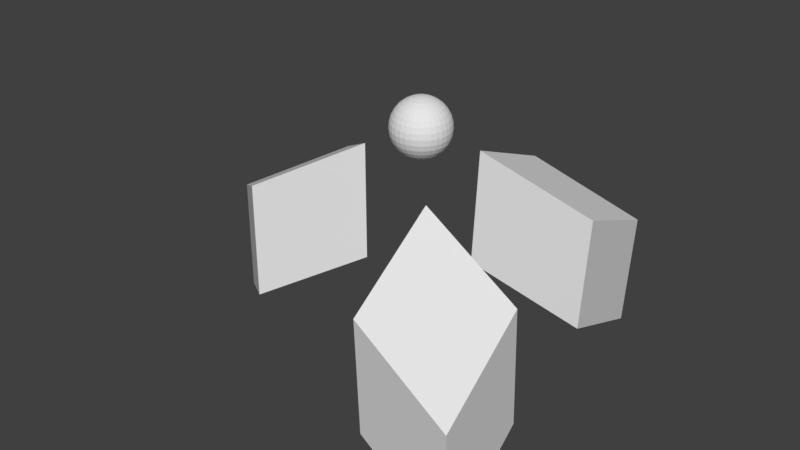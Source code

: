 # Source: Turel.blend  (saved by Blender 2.78.0; exported with 4.5.12 LTS)
import bpy
from mathutils import Matrix  # noqa: F401  (used for matrix-valued properties, if any)

bpy.ops.wm.read_factory_settings(use_empty=True)
scene = bpy.context.scene
scene.name = 'Scene'

# ---- collections
col_collection_1 = bpy.data.collections.new('Collection 1'); scene.collection.children.link(col_collection_1)

# ---- world
world_world = bpy.data.worlds.new('World'); scene.world = world_world
world_world.color = (0.05088, 0.05088, 0.05088)
world_world.use_sun_shadow = False
world_world.sun_shadow_jitter_overblur = 0.0
world_world.cycles.sampling_method = 'MANUAL'

# ---- meshes
me_x = bpy.data.meshes.new('Куб')
me_x.from_pydata([(0.5224, -1.159, 0.6012), (0.5215, -1.2, 1.58), (0.4128, -0.2891, 1.038), (0.4119, -0.3301, 2.017), (1.401, -1.293, 0.1994), (1.4, -1.334, 1.178), (1.292, -0.4231, 0.6367), (1.291, -0.4641, 1.615), (1.023, 0.817, 0.6545), (1.063, 0.8262, 1.633), (0.2077, 0.4965, 1.092), (0.2477, 0.5057, 2.07), (0.9369, 1.702, 0.2527), (0.9768, 1.711, 1.231), (0.1211, 1.381, 0.69), (0.161, 1.391, 1.669), (-1.173, 0.5951, 0.636), (-1.201, 0.6251, 1.615), (-0.4865, 0.05042, 1.073), (-0.5145, 0.08039, 2.052), (-1.895, 0.07604, 0.2342), (-1.923, 0.106, 1.213), (-1.208, -0.4687, 0.6714), (-1.236, -0.4387, 1.65), (0.03073, 0.133, 2.571), (0.03934, 0.1763, 2.558), (0.04728, 0.2162, 2.536), (0.05424, 0.2512, 2.507), (0.05995, 0.2799, 2.471), (0.06419, 0.3013, 2.431), (0.06681, 0.3144, 2.386), (0.06769, 0.3188, 2.341), (0.06681, 0.3144, 2.295), (0.06419, 0.3013, 2.25), (0.05995, 0.2799, 2.21), (0.05424, 0.2512, 2.174), (0.04728, 0.2162, 2.145), (0.03934, 0.1763, 2.123), (0.03073, 0.133, 2.11), (0.03934, 0.1304, 2.571), (0.05624, 0.1712, 2.558), (0.07181, 0.2088, 2.536), (0.08546, 0.2418, 2.507), (0.09666, 0.2688, 2.471), (0.105, 0.2889, 2.431), (0.1101, 0.3013, 2.386), (0.1118, 0.3055, 2.341), (0.1101, 0.3013, 2.295), (0.105, 0.2889, 2.25), (0.09666, 0.2688, 2.21), (0.08546, 0.2418, 2.174), (0.07181, 0.2088, 2.145), (0.05624, 0.1712, 2.123), (0.03934, 0.1304, 2.11), (0.04728, 0.1262, 2.571), (0.07181, 0.1629, 2.558), (0.09442, 0.1967, 2.536), (0.1142, 0.2264, 2.507), (0.1305, 0.2507, 2.471), (0.1426, 0.2688, 2.431), (0.15, 0.2799, 2.386), (0.1525, 0.2837, 2.341), (0.15, 0.2799, 2.295), (0.1426, 0.2688, 2.25), (0.1305, 0.2507, 2.21), (0.1142, 0.2264, 2.174), (0.09442, 0.1967, 2.145), (0.07181, 0.1629, 2.123), (0.04728, 0.1262, 2.11), (0.05424, 0.1205, 2.571), (0.08546, 0.1517, 2.558), (0.1142, 0.1805, 2.536), (0.1395, 0.2057, 2.507), (0.1602, 0.2264, 2.471), (0.1755, 0.2418, 2.431), (0.185, 0.2512, 2.386), (0.1882, 0.2544, 2.341), (0.185, 0.2512, 2.295), (0.1755, 0.2418, 2.25), (0.1602, 0.2264, 2.21), (0.1395, 0.2057, 2.174), (0.1142, 0.1805, 2.145), (0.08546, 0.1517, 2.123), (0.05424, 0.1205, 2.11), (0.05995, 0.1135, 2.571), (0.09666, 0.138, 2.558), (0.1305, 0.1606, 2.536), (0.1602, 0.1805, 2.507), (0.1845, 0.1967, 2.471), (0.2026, 0.2088, 2.431), (0.2137, 0.2162, 2.386), (0.2175, 0.2188, 2.341), (0.2137, 0.2162, 2.295), (0.2026, 0.2088, 2.25), (0.1845, 0.1967, 2.21), (0.1602, 0.1805, 2.174), (0.1305, 0.1606, 2.145), (0.09666, 0.138, 2.123), (0.05995, 0.1135, 2.11), (0.02177, 0.08799, 2.105), (0.06419, 0.1056, 2.571), (0.105, 0.1225, 2.558), (0.1426, 0.138, 2.536), (0.1755, 0.1517, 2.507), (0.2026, 0.1629, 2.471), (0.2227, 0.1712, 2.431), (0.2351, 0.1763, 2.386), (0.2392, 0.1781, 2.341), (0.2351, 0.1763, 2.295), (0.2227, 0.1712, 2.25), (0.2026, 0.1629, 2.21), (0.1755, 0.1517, 2.174), (0.1426, 0.138, 2.145), (0.105, 0.1225, 2.123), (0.06419, 0.1056, 2.11), (0.06681, 0.09695, 2.571), (0.1101, 0.1056, 2.558), (0.15, 0.1135, 2.536), (0.185, 0.1205, 2.507), (0.2137, 0.1262, 2.471), (0.2351, 0.1304, 2.431), (0.2482, 0.133, 2.386), (0.2526, 0.1339, 2.341), (0.2482, 0.133, 2.295), (0.2351, 0.1304, 2.25), (0.2137, 0.1262, 2.21), (0.185, 0.1205, 2.174), (0.15, 0.1135, 2.145), (0.1101, 0.1056, 2.123), (0.06681, 0.09695, 2.11), (0.06769, 0.08799, 2.571), (0.1118, 0.08799, 2.558), (0.1525, 0.08799, 2.536), (0.1882, 0.08799, 2.507), (0.2175, 0.08799, 2.471), (0.2392, 0.08799, 2.431), (0.2526, 0.08799, 2.386), (0.2571, 0.08799, 2.341), (0.2526, 0.08799, 2.295), (0.2392, 0.08799, 2.25), (0.2175, 0.08799, 2.21), (0.1882, 0.08799, 2.174), (0.1525, 0.08799, 2.145), (0.1118, 0.08799, 2.123), (0.06769, 0.08799, 2.11), (0.06681, 0.07903, 2.571), (0.1101, 0.07042, 2.558), (0.15, 0.06248, 2.536), (0.185, 0.05552, 2.507), (0.2137, 0.04981, 2.471), (0.2351, 0.04556, 2.431), (0.2482, 0.04295, 2.386), (0.2526, 0.04207, 2.341), (0.2482, 0.04295, 2.295), (0.2351, 0.04556, 2.25), (0.2137, 0.04981, 2.21), (0.185, 0.05552, 2.174), (0.15, 0.06248, 2.145), (0.1101, 0.07042, 2.123), (0.06681, 0.07903, 2.11), (0.06419, 0.07042, 2.571), (0.105, 0.05352, 2.558), (0.1426, 0.03795, 2.536), (0.1755, 0.0243, 2.507), (0.2026, 0.01309, 2.471), (0.2227, 0.00477, 2.431), (0.2351, -0.0003556, 2.386), (0.2392, -0.002086, 2.341), (0.2351, -0.0003556, 2.295), (0.2227, 0.00477, 2.25), (0.2026, 0.01309, 2.21), (0.1755, 0.0243, 2.174), (0.1426, 0.03795, 2.145), (0.105, 0.05352, 2.123), (0.06419, 0.07042, 2.11), (0.05995, 0.06248, 2.571), (0.09666, 0.03795, 2.558), (0.1305, 0.01534, 2.536), (0.1602, -0.004479, 2.507), (0.1845, -0.02074, 2.471), (0.2026, -0.03283, 2.431), (0.2137, -0.04027, 2.386), (0.2175, -0.04278, 2.341), (0.2137, -0.04027, 2.295), (0.2026, -0.03283, 2.25), (0.1845, -0.02074, 2.21), (0.1602, -0.004479, 2.174), (0.1305, 0.01534, 2.145), (0.09666, 0.03795, 2.123), (0.05995, 0.06248, 2.11), (0.05424, 0.05552, 2.571), (0.08546, 0.0243, 2.558), (0.1142, -0.004479, 2.536), (0.1395, -0.0297, 2.507), (0.1602, -0.0504, 2.471), (0.1755, -0.06578, 2.431), (0.185, -0.07525, 2.386), (0.1882, -0.07845, 2.341), (0.185, -0.07525, 2.295), (0.1755, -0.06578, 2.25), (0.1602, -0.0504, 2.21), (0.1395, -0.0297, 2.174), (0.1142, -0.004479, 2.145), (0.08546, 0.0243, 2.123), (0.05424, 0.05552, 2.11), (0.04728, 0.04981, 2.571), (0.07181, 0.01309, 2.558), (0.09442, -0.02074, 2.536), (0.1142, -0.0504, 2.507), (0.1305, -0.07474, 2.471), (0.1426, -0.09282, 2.431), (0.15, -0.104, 2.386), (0.1525, -0.1077, 2.341), (0.15, -0.104, 2.295), (0.1426, -0.09282, 2.25), (0.1305, -0.07474, 2.21), (0.1142, -0.0504, 2.174), (0.09442, -0.02074, 2.145), (0.07181, 0.01309, 2.123), (0.04728, 0.04981, 2.11), (0.03934, 0.04556, 2.571), (0.05624, 0.00477, 2.558), (0.07181, -0.03283, 2.536), (0.08546, -0.06578, 2.507), (0.09666, -0.09282, 2.471), (0.105, -0.1129, 2.431), (0.1101, -0.1253, 2.386), (0.1118, -0.1295, 2.341), (0.1101, -0.1253, 2.295), (0.105, -0.1129, 2.25), (0.09666, -0.09282, 2.21), (0.08546, -0.06578, 2.174), (0.07181, -0.03283, 2.145), (0.05624, 0.00477, 2.123), (0.03934, 0.04556, 2.11), (0.03073, 0.04295, 2.571), (0.03934, -0.0003556, 2.558), (0.04728, -0.04027, 2.536), (0.05424, -0.07525, 2.507), (0.05995, -0.104, 2.471), (0.06419, -0.1253, 2.431), (0.06681, -0.1384, 2.386), (0.06769, -0.1429, 2.341), (0.06681, -0.1384, 2.295), (0.06419, -0.1253, 2.25), (0.05995, -0.104, 2.21), (0.05424, -0.07525, 2.174), (0.04728, -0.04027, 2.145), (0.03934, -0.0003556, 2.123), (0.03073, 0.04295, 2.11), (0.02177, 0.04207, 2.571), (0.02177, -0.002086, 2.558), (0.02177, -0.04278, 2.536), (0.02177, -0.07845, 2.507), (0.02177, -0.1077, 2.471), (0.02177, -0.1295, 2.431), (0.02177, -0.1429, 2.386), (0.02177, -0.1474, 2.341), (0.02177, -0.1429, 2.295), (0.02177, -0.1295, 2.25), (0.02177, -0.1077, 2.21), (0.02177, -0.07845, 2.174), (0.02177, -0.04278, 2.145), (0.02177, -0.002086, 2.123), (0.02177, 0.04207, 2.11), (0.01281, 0.04295, 2.571), (0.004195, -0.0003556, 2.558), (-0.003744, -0.04027, 2.536), (-0.0107, -0.07525, 2.507), (-0.01641, -0.104, 2.471), (-0.02066, -0.1253, 2.431), (-0.02327, -0.1384, 2.386), (-0.02415, -0.1429, 2.341), (-0.02327, -0.1384, 2.295), (-0.02066, -0.1253, 2.25), (-0.01641, -0.104, 2.21), (-0.0107, -0.07525, 2.174), (-0.003744, -0.04027, 2.145), (0.004195, -0.0003556, 2.123), (0.01281, 0.04295, 2.11), (0.004195, 0.04556, 2.571), (-0.0127, 0.00477, 2.558), (-0.02828, -0.03283, 2.536), (-0.04193, -0.06578, 2.507), (-0.05313, -0.09282, 2.471), (-0.06145, -0.1129, 2.431), (-0.06658, -0.1253, 2.386), (-0.06831, -0.1295, 2.341), (-0.06658, -0.1253, 2.295), (-0.06145, -0.1129, 2.25), (-0.05313, -0.09282, 2.21), (-0.04193, -0.06578, 2.174), (-0.02828, -0.03283, 2.145), (-0.0127, 0.00477, 2.123), (0.004195, 0.04556, 2.11), (0.02177, 0.08799, 2.576), (-0.003744, 0.04981, 2.571), (-0.02828, 0.01309, 2.558), (-0.05088, -0.02074, 2.536), (-0.0707, -0.0504, 2.507), (-0.08696, -0.07474, 2.471), (-0.09905, -0.09282, 2.431), (-0.1065, -0.104, 2.386), (-0.109, -0.1077, 2.341), (-0.1065, -0.104, 2.295), (-0.09905, -0.09282, 2.25), (-0.08696, -0.07474, 2.21), (-0.0707, -0.0504, 2.174), (-0.05088, -0.02074, 2.145), (-0.02828, 0.01309, 2.123), (-0.003744, 0.04981, 2.11), (-0.0107, 0.05552, 2.571), (-0.04193, 0.0243, 2.558), (-0.0707, -0.004479, 2.536), (-0.09592, -0.0297, 2.507), (-0.1166, -0.0504, 2.471), (-0.132, -0.06578, 2.431), (-0.1415, -0.07525, 2.386), (-0.1447, -0.07845, 2.341), (-0.1415, -0.07525, 2.295), (-0.132, -0.06578, 2.25), (-0.1166, -0.0504, 2.21), (-0.09592, -0.0297, 2.174), (-0.0707, -0.004479, 2.145), (-0.04193, 0.0243, 2.123), (-0.0107, 0.05552, 2.11), (-0.01641, 0.06248, 2.571), (-0.05313, 0.03795, 2.558), (-0.08696, 0.01534, 2.536), (-0.1166, -0.004479, 2.507), (-0.141, -0.02074, 2.471), (-0.159, -0.03283, 2.431), (-0.1702, -0.04027, 2.386), (-0.1739, -0.04278, 2.341), (-0.1702, -0.04027, 2.295), (-0.159, -0.03283, 2.25), (-0.141, -0.02074, 2.21), (-0.1166, -0.004479, 2.174), (-0.08696, 0.01534, 2.145), (-0.05313, 0.03795, 2.123), (-0.01641, 0.06248, 2.11), (-0.02066, 0.07042, 2.571), (-0.06145, 0.05352, 2.558), (-0.09905, 0.03795, 2.536), (-0.132, 0.0243, 2.507), (-0.159, 0.01309, 2.471), (-0.1791, 0.00477, 2.431), (-0.1915, -0.0003555, 2.386), (-0.1957, -0.002086, 2.341), (-0.1915, -0.0003555, 2.295), (-0.1791, 0.00477, 2.25), (-0.159, 0.01309, 2.21), (-0.132, 0.0243, 2.174), (-0.09905, 0.03795, 2.145), (-0.06145, 0.05352, 2.123), (-0.02066, 0.07042, 2.11), (-0.02327, 0.07903, 2.571), (-0.06658, 0.07042, 2.558), (-0.1065, 0.06248, 2.536), (-0.1415, 0.05552, 2.507), (-0.1702, 0.04981, 2.471), (-0.1915, 0.04556, 2.431), (-0.2047, 0.04295, 2.386), (-0.2091, 0.04207, 2.341), (-0.2047, 0.04295, 2.295), (-0.1915, 0.04556, 2.25), (-0.1702, 0.04981, 2.21), (-0.1415, 0.05552, 2.174), (-0.1065, 0.06248, 2.145), (-0.06658, 0.07042, 2.123), (-0.02327, 0.07903, 2.11), (-0.02415, 0.08799, 2.571), (-0.06831, 0.08799, 2.558), (-0.109, 0.08799, 2.536), (-0.1447, 0.08799, 2.507), (-0.1739, 0.08799, 2.471), (-0.1957, 0.08799, 2.431), (-0.2091, 0.08799, 2.386), (-0.2136, 0.08799, 2.341), (-0.2091, 0.08799, 2.295), (-0.1957, 0.08799, 2.25), (-0.1739, 0.08799, 2.21), (-0.1447, 0.08799, 2.174), (-0.109, 0.08799, 2.145), (-0.06831, 0.08799, 2.123), (-0.02415, 0.08799, 2.11), (-0.02327, 0.09695, 2.571), (-0.06658, 0.1056, 2.558), (-0.1065, 0.1135, 2.536), (-0.1415, 0.1205, 2.507), (-0.1702, 0.1262, 2.471), (-0.1915, 0.1304, 2.431), (-0.2047, 0.133, 2.386), (-0.2091, 0.1339, 2.341), (-0.2047, 0.133, 2.295), (-0.1915, 0.1304, 2.25), (-0.1702, 0.1262, 2.21), (-0.1415, 0.1205, 2.174), (-0.1065, 0.1135, 2.145), (-0.06658, 0.1056, 2.123), (-0.02327, 0.09695, 2.11), (-0.02066, 0.1056, 2.571), (-0.06145, 0.1225, 2.558), (-0.09905, 0.138, 2.536), (-0.132, 0.1517, 2.507), (-0.159, 0.1629, 2.471), (-0.1791, 0.1712, 2.431), (-0.1915, 0.1763, 2.386), (-0.1957, 0.1781, 2.341), (-0.1915, 0.1763, 2.295), (-0.1791, 0.1712, 2.25), (-0.159, 0.1629, 2.21), (-0.132, 0.1517, 2.174), (-0.09905, 0.138, 2.145), (-0.06145, 0.1225, 2.123), (-0.02066, 0.1056, 2.11), (-0.01641, 0.1135, 2.571), (-0.05313, 0.138, 2.558), (-0.08696, 0.1606, 2.536), (-0.1166, 0.1805, 2.507), (-0.141, 0.1967, 2.471), (-0.159, 0.2088, 2.431), (-0.1702, 0.2162, 2.386), (-0.1739, 0.2188, 2.341), (-0.1702, 0.2162, 2.295), (-0.159, 0.2088, 2.25), (-0.141, 0.1967, 2.21), (-0.1166, 0.1805, 2.174), (-0.08696, 0.1606, 2.145), (-0.05313, 0.138, 2.123), (-0.01641, 0.1135, 2.11), (-0.0107, 0.1205, 2.571), (-0.04193, 0.1517, 2.558), (-0.0707, 0.1805, 2.536), (-0.09592, 0.2057, 2.507), (-0.1166, 0.2264, 2.471), (-0.132, 0.2418, 2.431), (-0.1415, 0.2512, 2.386), (-0.1447, 0.2544, 2.341), (-0.1415, 0.2512, 2.295), (-0.132, 0.2418, 2.25), (-0.1166, 0.2264, 2.21), (-0.09592, 0.2057, 2.174), (-0.0707, 0.1805, 2.145), (-0.04193, 0.1517, 2.123), (-0.0107, 0.1205, 2.11), (-0.003744, 0.1262, 2.571), (-0.02828, 0.1629, 2.558), (-0.05088, 0.1967, 2.536), (-0.0707, 0.2264, 2.507), (-0.08696, 0.2507, 2.471), (-0.09905, 0.2688, 2.431), (-0.1065, 0.2799, 2.386), (-0.109, 0.2837, 2.341), (-0.1065, 0.2799, 2.295), (-0.09905, 0.2688, 2.25), (-0.08696, 0.2507, 2.21), (-0.0707, 0.2264, 2.174), (-0.05088, 0.1967, 2.145), (-0.02828, 0.1629, 2.123), (-0.003744, 0.1262, 2.11), (0.004195, 0.1304, 2.571), (-0.0127, 0.1712, 2.558), (-0.02828, 0.2088, 2.536), (-0.04193, 0.2418, 2.507), (-0.05313, 0.2688, 2.471), (-0.06145, 0.2889, 2.431), (-0.06658, 0.3013, 2.386), (-0.06831, 0.3055, 2.341), (-0.06658, 0.3013, 2.295), (-0.06145, 0.2889, 2.25), (-0.05313, 0.2688, 2.21), (-0.04193, 0.2418, 2.174), (-0.02828, 0.2088, 2.145), (-0.0127, 0.1712, 2.123), (0.004195, 0.1304, 2.11), (0.01281, 0.133, 2.571), (0.004195, 0.1763, 2.558), (-0.003744, 0.2162, 2.536), (-0.0107, 0.2512, 2.507), (-0.01641, 0.2799, 2.471), (-0.02066, 0.3013, 2.431), (-0.02327, 0.3144, 2.386), (-0.02415, 0.3188, 2.341), (-0.02327, 0.3144, 2.295), (-0.02066, 0.3013, 2.25), (-0.01641, 0.2799, 2.21), (-0.0107, 0.2512, 2.174), (-0.003744, 0.2162, 2.145), (0.004195, 0.1763, 2.123), (0.01281, 0.133, 2.11), (0.02177, 0.1339, 2.571), (0.02177, 0.1781, 2.558), (0.02177, 0.2188, 2.536), (0.02177, 0.2544, 2.507), (0.02177, 0.2837, 2.471), (0.02177, 0.3055, 2.431), (0.02177, 0.3188, 2.386), (0.02177, 0.3234, 2.341), (0.02177, 0.3188, 2.295), (0.02177, 0.3055, 2.25), (0.02177, 0.2837, 2.21), (0.02177, 0.2544, 2.174), (0.02177, 0.2188, 2.145), (0.02177, 0.1781, 2.123), (0.02177, 0.1339, 2.11)], [], [(0, 1, 3, 2), (2, 3, 7, 6), (6, 7, 5, 4), (4, 5, 1, 0), (2, 6, 4, 0), (7, 3, 1, 5), (8, 9, 11, 10), (10, 11, 15, 14), (14, 15, 13, 12), (12, 13, 9, 8), (10, 14, 12, 8), (15, 11, 9, 13), (16, 17, 19, 18), (18, 19, 23, 22), (22, 23, 21, 20), (20, 21, 17, 16), (18, 22, 20, 16), (23, 19, 17, 21), (496, 495, 28, 29), (504, 503, 36, 37), (497, 496, 29, 30), (505, 504, 37, 38), (498, 497, 30, 31), (491, 295, 24), (99, 505, 38), (499, 498, 31, 32), (492, 491, 24, 25), (500, 499, 32, 33), (493, 492, 25, 26), (501, 500, 33, 34), (494, 493, 26, 27), (502, 501, 34, 35), (495, 494, 27, 28), (503, 502, 35, 36), (35, 34, 49, 50), (28, 27, 42, 43), (36, 35, 50, 51), (29, 28, 43, 44), (37, 36, 51, 52), (30, 29, 44, 45), (38, 37, 52, 53), (31, 30, 45, 46), (24, 295, 39), (99, 38, 53), (32, 31, 46, 47), (25, 24, 39, 40), (33, 32, 47, 48), (26, 25, 40, 41), (34, 33, 48, 49), (27, 26, 41, 42), (99, 53, 68), (47, 46, 61, 62), (40, 39, 54, 55), (48, 47, 62, 63), (41, 40, 55, 56), (49, 48, 63, 64), (42, 41, 56, 57), (50, 49, 64, 65), (43, 42, 57, 58), (51, 50, 65, 66), (44, 43, 58, 59), (52, 51, 66, 67), (45, 44, 59, 60), (53, 52, 67, 68), (46, 45, 60, 61), (39, 295, 54), (66, 65, 80, 81), (59, 58, 73, 74), (67, 66, 81, 82), (60, 59, 74, 75), (68, 67, 82, 83), (61, 60, 75, 76), (54, 295, 69), (99, 68, 83), (62, 61, 76, 77), (55, 54, 69, 70), (63, 62, 77, 78), (56, 55, 70, 71), (64, 63, 78, 79), (57, 56, 71, 72), (65, 64, 79, 80), (58, 57, 72, 73), (70, 69, 84, 85), (78, 77, 92, 93), (71, 70, 85, 86), (79, 78, 93, 94), (72, 71, 86, 87), (80, 79, 94, 95), (73, 72, 87, 88), (81, 80, 95, 96), (74, 73, 88, 89), (82, 81, 96, 97), (75, 74, 89, 90), (83, 82, 97, 98), (76, 75, 90, 91), (69, 295, 84), (99, 83, 98), (77, 76, 91, 92), (89, 88, 104, 105), (97, 96, 112, 113), (90, 89, 105, 106), (98, 97, 113, 114), (91, 90, 106, 107), (84, 295, 100), (99, 98, 114), (92, 91, 107, 108), (85, 84, 100, 101), (93, 92, 108, 109), (86, 85, 101, 102), (94, 93, 109, 110), (87, 86, 102, 103), (95, 94, 110, 111), (88, 87, 103, 104), (96, 95, 111, 112), (109, 108, 123, 124), (102, 101, 116, 117), (110, 109, 124, 125), (103, 102, 117, 118), (111, 110, 125, 126), (104, 103, 118, 119), (112, 111, 126, 127), (105, 104, 119, 120), (113, 112, 127, 128), (106, 105, 120, 121), (114, 113, 128, 129), (107, 106, 121, 122), (100, 295, 115), (99, 114, 129), (108, 107, 122, 123), (101, 100, 115, 116), (128, 127, 142, 143), (121, 120, 135, 136), (129, 128, 143, 144), (122, 121, 136, 137), (115, 295, 130), (99, 129, 144), (123, 122, 137, 138), (116, 115, 130, 131), (124, 123, 138, 139), (117, 116, 131, 132), (125, 124, 139, 140), (118, 117, 132, 133), (126, 125, 140, 141), (119, 118, 133, 134), (127, 126, 141, 142), (120, 119, 134, 135), (132, 131, 146, 147), (140, 139, 154, 155), (133, 132, 147, 148), (141, 140, 155, 156), (134, 133, 148, 149), (142, 141, 156, 157), (135, 134, 149, 150), (143, 142, 157, 158), (136, 135, 150, 151), (144, 143, 158, 159), (137, 136, 151, 152), (130, 295, 145), (99, 144, 159), (138, 137, 152, 153), (131, 130, 145, 146), (139, 138, 153, 154), (151, 150, 165, 166), (159, 158, 173, 174), (152, 151, 166, 167), (145, 295, 160), (99, 159, 174), (153, 152, 167, 168), (146, 145, 160, 161), (154, 153, 168, 169), (147, 146, 161, 162), (155, 154, 169, 170), (148, 147, 162, 163), (156, 155, 170, 171), (149, 148, 163, 164), (157, 156, 171, 172), (150, 149, 164, 165), (158, 157, 172, 173), (170, 169, 184, 185), (163, 162, 177, 178), (171, 170, 185, 186), (164, 163, 178, 179), (172, 171, 186, 187), (165, 164, 179, 180), (173, 172, 187, 188), (166, 165, 180, 181), (174, 173, 188, 189), (167, 166, 181, 182), (160, 295, 175), (99, 174, 189), (168, 167, 182, 183), (161, 160, 175, 176), (169, 168, 183, 184), (162, 161, 176, 177), (189, 188, 203, 204), (182, 181, 196, 197), (175, 295, 190), (99, 189, 204), (183, 182, 197, 198), (176, 175, 190, 191), (184, 183, 198, 199), (177, 176, 191, 192), (185, 184, 199, 200), (178, 177, 192, 193), (186, 185, 200, 201), (179, 178, 193, 194), (187, 186, 201, 202), (180, 179, 194, 195), (188, 187, 202, 203), (181, 180, 195, 196), (201, 200, 215, 216), (194, 193, 208, 209), (202, 201, 216, 217), (195, 194, 209, 210), (203, 202, 217, 218), (196, 195, 210, 211), (204, 203, 218, 219), (197, 196, 211, 212), (190, 295, 205), (99, 204, 219), (198, 197, 212, 213), (191, 190, 205, 206), (199, 198, 213, 214), (192, 191, 206, 207), (200, 199, 214, 215), (193, 192, 207, 208), (205, 295, 220), (99, 219, 234), (213, 212, 227, 228), (206, 205, 220, 221), (214, 213, 228, 229), (207, 206, 221, 222), (215, 214, 229, 230), (208, 207, 222, 223), (216, 215, 230, 231), (209, 208, 223, 224), (217, 216, 231, 232), (210, 209, 224, 225), (218, 217, 232, 233), (211, 210, 225, 226), (219, 218, 233, 234), (212, 211, 226, 227), (224, 223, 238, 239), (232, 231, 246, 247), (225, 224, 239, 240), (233, 232, 247, 248), (226, 225, 240, 241), (234, 233, 248, 249), (227, 226, 241, 242), (220, 295, 235), (99, 234, 249), (228, 227, 242, 243), (221, 220, 235, 236), (229, 228, 243, 244), (222, 221, 236, 237), (230, 229, 244, 245), (223, 222, 237, 238), (231, 230, 245, 246), (243, 242, 257, 258), (236, 235, 250, 251), (244, 243, 258, 259), (237, 236, 251, 252), (245, 244, 259, 260), (238, 237, 252, 253), (246, 245, 260, 261), (239, 238, 253, 254), (247, 246, 261, 262), (240, 239, 254, 255), (248, 247, 262, 263), (241, 240, 255, 256), (249, 248, 263, 264), (242, 241, 256, 257), (235, 295, 250), (99, 249, 264), (262, 261, 276, 277), (255, 254, 269, 270), (263, 262, 277, 278), (256, 255, 270, 271), (264, 263, 278, 279), (257, 256, 271, 272), (250, 295, 265), (99, 264, 279), (258, 257, 272, 273), (251, 250, 265, 266), (259, 258, 273, 274), (252, 251, 266, 267), (260, 259, 274, 275), (253, 252, 267, 268), (261, 260, 275, 276), (254, 253, 268, 269), (266, 265, 280, 281), (274, 273, 288, 289), (267, 266, 281, 282), (275, 274, 289, 290), (268, 267, 282, 283), (276, 275, 290, 291), (269, 268, 283, 284), (277, 276, 291, 292), (270, 269, 284, 285), (278, 277, 292, 293), (271, 270, 285, 286), (279, 278, 293, 294), (272, 271, 286, 287), (265, 295, 280), (99, 279, 294), (273, 272, 287, 288), (285, 284, 300, 301), (293, 292, 308, 309), (286, 285, 301, 302), (294, 293, 309, 310), (287, 286, 302, 303), (280, 295, 296), (99, 294, 310), (288, 287, 303, 304), (281, 280, 296, 297), (289, 288, 304, 305), (282, 281, 297, 298), (290, 289, 305, 306), (283, 282, 298, 299), (291, 290, 306, 307), (284, 283, 299, 300), (292, 291, 307, 308), (305, 304, 319, 320), (298, 297, 312, 313), (306, 305, 320, 321), (299, 298, 313, 314), (307, 306, 321, 322), (300, 299, 314, 315), (308, 307, 322, 323), (301, 300, 315, 316), (309, 308, 323, 324), (302, 301, 316, 317), (310, 309, 324, 325), (303, 302, 317, 318), (296, 295, 311), (99, 310, 325), (304, 303, 318, 319), (297, 296, 311, 312), (324, 323, 338, 339), (317, 316, 331, 332), (325, 324, 339, 340), (318, 317, 332, 333), (311, 295, 326), (99, 325, 340), (319, 318, 333, 334), (312, 311, 326, 327), (320, 319, 334, 335), (313, 312, 327, 328), (321, 320, 335, 336), (314, 313, 328, 329), (322, 321, 336, 337), (315, 314, 329, 330), (323, 322, 337, 338), (316, 315, 330, 331), (336, 335, 350, 351), (329, 328, 343, 344), (337, 336, 351, 352), (330, 329, 344, 345), (338, 337, 352, 353), (331, 330, 345, 346), (339, 338, 353, 354), (332, 331, 346, 347), (340, 339, 354, 355), (333, 332, 347, 348), (326, 295, 341), (99, 340, 355), (334, 333, 348, 349), (327, 326, 341, 342), (335, 334, 349, 350), (328, 327, 342, 343), (355, 354, 369, 370), (348, 347, 362, 363), (341, 295, 356), (99, 355, 370), (349, 348, 363, 364), (342, 341, 356, 357), (350, 349, 364, 365), (343, 342, 357, 358), (351, 350, 365, 366), (344, 343, 358, 359), (352, 351, 366, 367), (345, 344, 359, 360), (353, 352, 367, 368), (346, 345, 360, 361), (354, 353, 368, 369), (347, 346, 361, 362), (359, 358, 373, 374), (367, 366, 381, 382), (360, 359, 374, 375), (368, 367, 382, 383), (361, 360, 375, 376), (369, 368, 383, 384), (362, 361, 376, 377), (370, 369, 384, 385), (363, 362, 377, 378), (356, 295, 371), (99, 370, 385), (364, 363, 378, 379), (357, 356, 371, 372), (365, 364, 379, 380), (358, 357, 372, 373), (366, 365, 380, 381), (378, 377, 392, 393), (371, 295, 386), (99, 385, 400), (379, 378, 393, 394), (372, 371, 386, 387), (380, 379, 394, 395), (373, 372, 387, 388), (381, 380, 395, 396), (374, 373, 388, 389), (382, 381, 396, 397), (375, 374, 389, 390), (383, 382, 397, 398), (376, 375, 390, 391), (384, 383, 398, 399), (377, 376, 391, 392), (385, 384, 399, 400), (397, 396, 411, 412), (390, 389, 404, 405), (398, 397, 412, 413), (391, 390, 405, 406), (399, 398, 413, 414), (392, 391, 406, 407), (400, 399, 414, 415), (393, 392, 407, 408), (386, 295, 401), (99, 400, 415), (394, 393, 408, 409), (387, 386, 401, 402), (395, 394, 409, 410), (388, 387, 402, 403), (396, 395, 410, 411), (389, 388, 403, 404), (401, 295, 416), (99, 415, 430), (409, 408, 423, 424), (402, 401, 416, 417), (410, 409, 424, 425), (403, 402, 417, 418), (411, 410, 425, 426), (404, 403, 418, 419), (412, 411, 426, 427), (405, 404, 419, 420), (413, 412, 427, 428), (406, 405, 420, 421), (414, 413, 428, 429), (407, 406, 421, 422), (415, 414, 429, 430), (408, 407, 422, 423), (420, 419, 434, 435), (428, 427, 442, 443), (421, 420, 435, 436), (429, 428, 443, 444), (422, 421, 436, 437), (430, 429, 444, 445), (423, 422, 437, 438), (416, 295, 431), (99, 430, 445), (424, 423, 438, 439), (417, 416, 431, 432), (425, 424, 439, 440), (418, 417, 432, 433), (426, 425, 440, 441), (419, 418, 433, 434), (427, 426, 441, 442), (439, 438, 453, 454), (432, 431, 446, 447), (440, 439, 454, 455), (433, 432, 447, 448), (441, 440, 455, 456), (434, 433, 448, 449), (442, 441, 456, 457), (435, 434, 449, 450), (443, 442, 457, 458), (436, 435, 450, 451), (444, 443, 458, 459), (437, 436, 451, 452), (445, 444, 459, 460), (438, 437, 452, 453), (431, 295, 446), (99, 445, 460), (458, 457, 472, 473), (451, 450, 465, 466), (459, 458, 473, 474), (452, 451, 466, 467), (460, 459, 474, 475), (453, 452, 467, 468), (446, 295, 461), (99, 460, 475), (454, 453, 468, 469), (447, 446, 461, 462), (455, 454, 469, 470), (448, 447, 462, 463), (456, 455, 470, 471), (449, 448, 463, 464), (457, 456, 471, 472), (450, 449, 464, 465), (470, 469, 484, 485), (463, 462, 477, 478), (471, 470, 485, 486), (464, 463, 478, 479), (472, 471, 486, 487), (465, 464, 479, 480), (473, 472, 487, 488), (466, 465, 480, 481), (474, 473, 488, 489), (467, 466, 481, 482), (475, 474, 489, 490), (468, 467, 482, 483), (461, 295, 476), (99, 475, 490), (469, 468, 483, 484), (462, 461, 476, 477), (489, 488, 503, 504), (482, 481, 496, 497), (490, 489, 504, 505), (483, 482, 497, 498), (476, 295, 491), (99, 490, 505), (484, 483, 498, 499), (477, 476, 491, 492), (485, 484, 499, 500), (478, 477, 492, 493), (486, 485, 500, 501), (479, 478, 493, 494), (487, 486, 501, 502), (480, 479, 494, 495), (488, 487, 502, 503), (481, 480, 495, 496)])
_uv = me_x.uv_layers.new(name='UVКарта')
_uv.uv.foreach_set('vector', [0.2151, 0.7739, 0.2151, 0.6427, 0.3195, 0.5891, 0.3195, 0.7203, 0.4203, 0.6315, 0.4203, 0.7627, 0.3261, 0.7077, 0.3261, 0.5765, 0.3155, 0.7023, 0.3155, 0.5711, 0.42, 0.6247, 0.42, 0.7559, 0.2211, 0.7771, 0.2211, 0.6459, 0.3153, 0.5909, 0.3153, 0.7221, 0.2281, 0.7605, 0.2281, 0.6311, 0.2992, 0.5911, 0.2992, 0.7204, 0.4231, 0.6245, 0.4128, 0.7539, 0.3255, 0.7058, 0.3255, 0.5765, 0.2171, 0.7749, 0.2171, 0.6436, 0.321, 0.5899, 0.321, 0.7212, 0.4281, 0.6283, 0.4281, 0.7595, 0.3239, 0.7063, 0.3239, 0.5751, 0.4319, 0.6287, 0.4319, 0.76, 0.328, 0.7063, 0.328, 0.5751, 0.2141, 0.7745, 0.2141, 0.6432, 0.3183, 0.59, 0.3183, 0.7213, 0.323, 0.5739, 0.4272, 0.6271, 0.4272, 0.7583, 0.323, 0.7052, 0.22, 0.6412, 0.3241, 0.588, 0.3241, 0.7193, 0.22, 0.7725, 0.2303, 0.7785, 0.2303, 0.6473, 0.3034, 0.59, 0.3034, 0.7211, 0.4214, 0.6319, 0.4214, 0.7631, 0.323, 0.7115, 0.323, 0.5803, 0.3343, 0.7036, 0.3343, 0.5725, 0.4265, 0.6274, 0.4075, 0.7609, 0.224, 0.7732, 0.224, 0.642, 0.3224, 0.5905, 0.3224, 0.7216, 0.3372, 0.5991, 0.4241, 0.6293, 0.4198, 0.7554, 0.3372, 0.7216, 0.3049, 0.7346, 0.2374, 0.7517, 0.2374, 0.6291, 0.3049, 0.612, 0.373, 0.7676, 0.4085, 0.7622, 0.4086, 0.7716, 0.3731, 0.7781, 0.3502, 0.6569, 0.3595, 0.6838, 0.3397, 0.6868, 0.3365, 0.659, 0.3366, 0.7682, 0.373, 0.7676, 0.3731, 0.7781, 0.3367, 0.7793, 0.3401, 0.6294, 0.3502, 0.6569, 0.3365, 0.659, 0.3331, 0.6304, 0.3007, 0.7638, 0.3366, 0.7682, 0.3367, 0.7793, 0.3008, 0.7751, 0.3294, 0.7074, 0.3399, 0.6816, 0.3364, 0.7085, 0.3296, 0.6021, 0.3401, 0.6294, 0.3331, 0.6304, 0.2666, 0.7546, 0.3007, 0.7638, 0.3008, 0.7751, 0.2667, 0.7658, 0.3193, 0.7309, 0.3294, 0.7074, 0.3364, 0.7085, 0.333, 0.733, 0.3794, 0.75, 0.3825, 0.7644, 0.3474, 0.7697, 0.3464, 0.755, 0.31, 0.7512, 0.3193, 0.7309, 0.333, 0.733, 0.3298, 0.7542, 0.3744, 0.7312, 0.3794, 0.75, 0.3464, 0.755, 0.3447, 0.7357, 0.3018, 0.7674, 0.31, 0.7512, 0.3298, 0.7542, 0.327, 0.7712, 0.3677, 0.7089, 0.3744, 0.7312, 0.3447, 0.7357, 0.3424, 0.7127, 0.2951, 0.7789, 0.3018, 0.7674, 0.327, 0.7712, 0.3248, 0.7834, 0.3595, 0.6838, 0.3677, 0.7089, 0.3424, 0.7127, 0.3397, 0.6868, 0.3424, 0.7127, 0.3447, 0.7357, 0.3144, 0.7357, 0.3167, 0.7127, 0.3248, 0.7834, 0.327, 0.7712, 0.3528, 0.7712, 0.3551, 0.7834, 0.3397, 0.6868, 0.3424, 0.7127, 0.3167, 0.7127, 0.3194, 0.6868, 0.3231, 0.7903, 0.3248, 0.7834, 0.3551, 0.7834, 0.3568, 0.7903, 0.3365, 0.659, 0.3397, 0.6868, 0.3194, 0.6868, 0.3226, 0.659, 0.3367, 0.7793, 0.3731, 0.7781, 0.3749, 0.7838, 0.3386, 0.7853, 0.3331, 0.6304, 0.3365, 0.659, 0.3226, 0.659, 0.326, 0.6304, 0.3008, 0.7751, 0.3367, 0.7793, 0.3386, 0.7853, 0.3027, 0.7813, 0.3364, 0.7085, 0.3399, 0.6816, 0.3435, 0.7085, 0.3296, 0.6021, 0.3331, 0.6304, 0.326, 0.6304, 0.3474, 0.7697, 0.3478, 0.7794, 0.3113, 0.7794, 0.3117, 0.7697, 0.333, 0.733, 0.3364, 0.7085, 0.3435, 0.7085, 0.3469, 0.733, 0.3464, 0.755, 0.3474, 0.7697, 0.3117, 0.7697, 0.3127, 0.755, 0.3298, 0.7542, 0.333, 0.733, 0.3469, 0.733, 0.35, 0.7542, 0.3447, 0.7357, 0.3464, 0.755, 0.3127, 0.755, 0.3144, 0.7357, 0.327, 0.7712, 0.3298, 0.7542, 0.35, 0.7542, 0.3528, 0.7712, 0.3296, 0.6021, 0.326, 0.6304, 0.319, 0.6294, 0.3117, 0.7697, 0.3113, 0.7794, 0.2756, 0.774, 0.2767, 0.7644, 0.3469, 0.733, 0.3435, 0.7085, 0.3504, 0.7074, 0.3606, 0.7309, 0.3127, 0.755, 0.3117, 0.7697, 0.2767, 0.7644, 0.2797, 0.75, 0.35, 0.7542, 0.3469, 0.733, 0.3606, 0.7309, 0.3699, 0.7512, 0.3144, 0.7357, 0.3127, 0.755, 0.2797, 0.75, 0.2847, 0.7312, 0.3528, 0.7712, 0.35, 0.7542, 0.3699, 0.7512, 0.3781, 0.7674, 0.3167, 0.7127, 0.3144, 0.7357, 0.2847, 0.7312, 0.2914, 0.7089, 0.3551, 0.7834, 0.3528, 0.7712, 0.3781, 0.7674, 0.3848, 0.7789, 0.3194, 0.6868, 0.3167, 0.7127, 0.2914, 0.7089, 0.2996, 0.6838, 0.3568, 0.7903, 0.3551, 0.7834, 0.3848, 0.7789, 0.3898, 0.7853, 0.3226, 0.659, 0.3194, 0.6868, 0.2996, 0.6838, 0.3089, 0.6569, 0.3578, 0.7917, 0.3568, 0.7903, 0.3898, 0.7853, 0.3928, 0.7864, 0.326, 0.6304, 0.3226, 0.659, 0.3089, 0.6569, 0.319, 0.6294, 0.3113, 0.7794, 0.3117, 0.7837, 0.2767, 0.7783, 0.2756, 0.774, 0.3435, 0.7085, 0.3399, 0.6816, 0.3504, 0.7074, 0.2996, 0.6838, 0.2914, 0.7089, 0.2676, 0.7013, 0.2809, 0.6778, 0.3898, 0.7853, 0.3848, 0.7789, 0.4128, 0.77, 0.4209, 0.7755, 0.3089, 0.6569, 0.2996, 0.6838, 0.2809, 0.6778, 0.296, 0.6529, 0.3492, 0.7934, 0.3131, 0.7918, 0.3082, 0.7874, 0.344, 0.7887, 0.319, 0.6294, 0.3089, 0.6569, 0.296, 0.6529, 0.3125, 0.6273, 0.385, 0.7893, 0.3492, 0.7934, 0.344, 0.7887, 0.3797, 0.7846, 0.3504, 0.7074, 0.3399, 0.6816, 0.357, 0.7054, 0.3296, 0.6021, 0.319, 0.6294, 0.3125, 0.6273, 0.2767, 0.7644, 0.2756, 0.774, 0.242, 0.7633, 0.2436, 0.7539, 0.3606, 0.7309, 0.3504, 0.7074, 0.357, 0.7054, 0.3734, 0.7269, 0.2797, 0.75, 0.2767, 0.7644, 0.2436, 0.7539, 0.2486, 0.7401, 0.3699, 0.7512, 0.3606, 0.7309, 0.3734, 0.7269, 0.3886, 0.7453, 0.2847, 0.7312, 0.2797, 0.75, 0.2486, 0.7401, 0.2567, 0.7223, 0.3781, 0.7674, 0.3699, 0.7512, 0.3886, 0.7453, 0.4019, 0.7598, 0.2914, 0.7089, 0.2847, 0.7312, 0.2567, 0.7223, 0.2676, 0.7013, 0.3848, 0.7789, 0.3781, 0.7674, 0.4019, 0.7598, 0.4128, 0.77, 0.3734, 0.7269, 0.357, 0.7054, 0.3629, 0.7023, 0.385, 0.7209, 0.2486, 0.7401, 0.2436, 0.7539, 0.2139, 0.7387, 0.2206, 0.7258, 0.3886, 0.7453, 0.3734, 0.7269, 0.385, 0.7209, 0.4054, 0.7366, 0.2567, 0.7223, 0.2486, 0.7401, 0.2206, 0.7258, 0.2315, 0.7094, 0.4019, 0.7598, 0.3886, 0.7453, 0.4054, 0.7366, 0.4233, 0.7489, 0.2676, 0.7013, 0.2567, 0.7223, 0.2315, 0.7094, 0.2462, 0.6903, 0.4128, 0.77, 0.4019, 0.7598, 0.4233, 0.7489, 0.4379, 0.7571, 0.2809, 0.6778, 0.2676, 0.7013, 0.2462, 0.6903, 0.2641, 0.6692, 0.3082, 0.7874, 0.2738, 0.7807, 0.2682, 0.7723, 0.302, 0.7781, 0.296, 0.6529, 0.2809, 0.6778, 0.2641, 0.6692, 0.2844, 0.6469, 0.344, 0.7887, 0.3082, 0.7874, 0.302, 0.7781, 0.3374, 0.7789, 0.3125, 0.6273, 0.296, 0.6529, 0.2844, 0.6469, 0.3066, 0.6243, 0.3797, 0.7846, 0.344, 0.7887, 0.3374, 0.7789, 0.373, 0.7746, 0.357, 0.7054, 0.3399, 0.6816, 0.3629, 0.7023, 0.3296, 0.6021, 0.3125, 0.6273, 0.3066, 0.6243, 0.414, 0.7752, 0.3797, 0.7846, 0.373, 0.7746, 0.4074, 0.7654, 0.302, 0.7781, 0.2682, 0.7723, 0.2616, 0.7599, 0.2947, 0.7643, 0.2844, 0.6469, 0.2641, 0.6692, 0.2498, 0.6583, 0.2746, 0.6394, 0.3374, 0.7789, 0.302, 0.7781, 0.2947, 0.7643, 0.3296, 0.7642, 0.3066, 0.6243, 0.2844, 0.6469, 0.2746, 0.6394, 0.3015, 0.6204, 0.373, 0.7746, 0.3374, 0.7789, 0.3296, 0.7642, 0.3651, 0.7596, 0.3629, 0.7023, 0.3399, 0.6816, 0.368, 0.6985, 0.3296, 0.6021, 0.3066, 0.6243, 0.3015, 0.6204, 0.4074, 0.7654, 0.373, 0.7746, 0.3651, 0.7596, 0.3997, 0.7507, 0.385, 0.7209, 0.3629, 0.7023, 0.368, 0.6985, 0.3949, 0.7134, 0.4394, 0.7516, 0.4074, 0.7654, 0.3997, 0.7507, 0.4321, 0.7378, 0.4054, 0.7366, 0.385, 0.7209, 0.3949, 0.7134, 0.4197, 0.7257, 0.2315, 0.7094, 0.2206, 0.7258, 0.1968, 0.7076, 0.2101, 0.693, 0.4233, 0.7489, 0.4054, 0.7366, 0.4197, 0.7257, 0.4415, 0.7349, 0.2462, 0.6903, 0.2315, 0.7094, 0.2101, 0.693, 0.228, 0.6764, 0.4379, 0.7571, 0.4233, 0.7489, 0.4415, 0.7349, 0.4594, 0.7407, 0.2641, 0.6692, 0.2462, 0.6903, 0.228, 0.6764, 0.2498, 0.6583, 0.4321, 0.7378, 0.3997, 0.7507, 0.3911, 0.7318, 0.424, 0.72, 0.4197, 0.7257, 0.3949, 0.7134, 0.4026, 0.7045, 0.431, 0.7128, 0.4611, 0.7214, 0.4321, 0.7378, 0.424, 0.72, 0.4538, 0.7054, 0.4415, 0.7349, 0.4197, 0.7257, 0.431, 0.7128, 0.4558, 0.7185, 0.228, 0.6764, 0.2101, 0.693, 0.1933, 0.6738, 0.2137, 0.66, 0.4594, 0.7407, 0.4415, 0.7349, 0.4558, 0.7185, 0.4762, 0.7215, 0.2498, 0.6583, 0.228, 0.6764, 0.2137, 0.66, 0.2385, 0.6454, 0.2947, 0.7643, 0.2616, 0.7599, 0.2544, 0.7439, 0.2866, 0.7466, 0.2746, 0.6394, 0.2498, 0.6583, 0.2385, 0.6454, 0.2668, 0.6305, 0.3296, 0.7642, 0.2947, 0.7643, 0.2866, 0.7466, 0.3211, 0.7454, 0.3015, 0.6204, 0.2746, 0.6394, 0.2668, 0.6305, 0.2976, 0.6159, 0.3651, 0.7596, 0.3296, 0.7642, 0.3211, 0.7454, 0.3564, 0.7404, 0.368, 0.6985, 0.3399, 0.6816, 0.3719, 0.694, 0.3296, 0.6021, 0.3015, 0.6204, 0.2976, 0.6159, 0.3997, 0.7507, 0.3651, 0.7596, 0.3564, 0.7404, 0.3911, 0.7318, 0.3949, 0.7134, 0.368, 0.6985, 0.3719, 0.694, 0.4026, 0.7045, 0.2668, 0.6305, 0.2385, 0.6454, 0.2308, 0.6311, 0.2615, 0.6206, 0.3211, 0.7454, 0.2866, 0.7466, 0.2781, 0.7255, 0.312, 0.723, 0.2976, 0.6159, 0.2668, 0.6305, 0.2615, 0.6206, 0.2949, 0.6109, 0.3564, 0.7404, 0.3211, 0.7454, 0.312, 0.723, 0.3471, 0.7176, 0.3719, 0.694, 0.3399, 0.6816, 0.3746, 0.6889, 0.3296, 0.6021, 0.2976, 0.6159, 0.2949, 0.6109, 0.3911, 0.7318, 0.3564, 0.7404, 0.3471, 0.7176, 0.382, 0.7094, 0.4026, 0.7045, 0.3719, 0.694, 0.3746, 0.6889, 0.408, 0.6946, 0.424, 0.72, 0.3911, 0.7318, 0.382, 0.7094, 0.4155, 0.6989, 0.431, 0.7128, 0.4026, 0.7045, 0.408, 0.6946, 0.4387, 0.6985, 0.4538, 0.7054, 0.424, 0.72, 0.4155, 0.6989, 0.4461, 0.6864, 0.4558, 0.7185, 0.431, 0.7128, 0.4387, 0.6985, 0.4657, 0.7003, 0.4794, 0.6886, 0.4538, 0.7054, 0.4461, 0.6864, 0.4728, 0.6724, 0.2544, 0.7439, 0.2255, 0.7376, 0.2189, 0.7214, 0.2467, 0.725, 0.2385, 0.6454, 0.2137, 0.66, 0.2038, 0.6418, 0.2308, 0.6311, 0.2866, 0.7466, 0.2544, 0.7439, 0.2467, 0.725, 0.2781, 0.7255, 0.4387, 0.6985, 0.408, 0.6946, 0.4107, 0.6842, 0.4427, 0.6833, 0.4461, 0.6864, 0.4155, 0.6989, 0.4068, 0.6753, 0.4383, 0.6652, 0.4657, 0.7003, 0.4387, 0.6985, 0.4427, 0.6833, 0.4707, 0.681, 0.4728, 0.6724, 0.4461, 0.6864, 0.4383, 0.6652, 0.4662, 0.6544, 0.2467, 0.725, 0.2189, 0.7214, 0.2123, 0.7034, 0.2388, 0.7037, 0.2308, 0.6311, 0.2038, 0.6418, 0.1988, 0.6224, 0.2268, 0.6159, 0.2781, 0.7255, 0.2467, 0.725, 0.2388, 0.7037, 0.2694, 0.7019, 0.2615, 0.6206, 0.2308, 0.6311, 0.2268, 0.6159, 0.2588, 0.6102, 0.312, 0.723, 0.2781, 0.7255, 0.2694, 0.7019, 0.3028, 0.6979, 0.2949, 0.6109, 0.2615, 0.6206, 0.2588, 0.6102, 0.2935, 0.6055, 0.3471, 0.7176, 0.312, 0.723, 0.3028, 0.6979, 0.3377, 0.692, 0.3746, 0.6889, 0.3399, 0.6816, 0.376, 0.6836, 0.3296, 0.6021, 0.2949, 0.6109, 0.2935, 0.6055, 0.382, 0.7094, 0.3471, 0.7176, 0.3377, 0.692, 0.3728, 0.6844, 0.408, 0.6946, 0.3746, 0.6889, 0.376, 0.6836, 0.4107, 0.6842, 0.4155, 0.6989, 0.382, 0.7094, 0.3728, 0.6844, 0.4068, 0.6753, 0.3028, 0.6979, 0.2694, 0.7019, 0.2609, 0.6767, 0.2937, 0.6712, 0.2935, 0.6055, 0.2588, 0.6102, 0.2588, 0.5995, 0.2935, 0.6001, 0.3377, 0.692, 0.3028, 0.6979, 0.2937, 0.6712, 0.3285, 0.6648, 0.376, 0.6836, 0.3399, 0.6816, 0.376, 0.6782, 0.3296, 0.6021, 0.2935, 0.6055, 0.2935, 0.6001, 0.3728, 0.6844, 0.3377, 0.692, 0.3285, 0.6648, 0.3638, 0.6577, 0.4107, 0.6842, 0.376, 0.6836, 0.376, 0.6782, 0.4107, 0.6735, 0.4068, 0.6753, 0.3728, 0.6844, 0.3638, 0.6577, 0.3983, 0.6502, 0.4427, 0.6833, 0.4107, 0.6842, 0.4107, 0.6735, 0.4427, 0.6678, 0.4383, 0.6652, 0.4068, 0.6753, 0.3983, 0.6502, 0.4307, 0.6425, 0.4707, 0.681, 0.4427, 0.6833, 0.4427, 0.6678, 0.4707, 0.6612, 0.4662, 0.6544, 0.4383, 0.6652, 0.4307, 0.6425, 0.4597, 0.6351, 0.2388, 0.7037, 0.2123, 0.7034, 0.2058, 0.6841, 0.2312, 0.6811, 0.2268, 0.6159, 0.1988, 0.6224, 0.1988, 0.6027, 0.2268, 0.6004, 0.2694, 0.7019, 0.2388, 0.7037, 0.2312, 0.6811, 0.2609, 0.6767, 0.2588, 0.6102, 0.2268, 0.6159, 0.2268, 0.6004, 0.2588, 0.5995, 0.4307, 0.6425, 0.3983, 0.6502, 0.3903, 0.6244, 0.4235, 0.6193, 0.4707, 0.6612, 0.4427, 0.6678, 0.4387, 0.6526, 0.4657, 0.6419, 0.4597, 0.6351, 0.4307, 0.6425, 0.4235, 0.6193, 0.4535, 0.6154, 0.2312, 0.6811, 0.2058, 0.6841, 0.1997, 0.6644, 0.224, 0.6578, 0.2268, 0.6004, 0.1988, 0.6027, 0.2038, 0.5834, 0.2308, 0.5852, 0.2609, 0.6767, 0.2312, 0.6811, 0.224, 0.6578, 0.2529, 0.6509, 0.2588, 0.5995, 0.2268, 0.6004, 0.2308, 0.5852, 0.2615, 0.589, 0.2937, 0.6712, 0.2609, 0.6767, 0.2529, 0.6509, 0.2852, 0.6438, 0.2935, 0.6001, 0.2588, 0.5995, 0.2615, 0.589, 0.2949, 0.5947, 0.3285, 0.6648, 0.2937, 0.6712, 0.2852, 0.6438, 0.3198, 0.6368, 0.376, 0.6782, 0.3399, 0.6816, 0.3746, 0.6728, 0.3296, 0.6021, 0.2935, 0.6001, 0.2949, 0.5947, 0.3638, 0.6577, 0.3285, 0.6648, 0.3198, 0.6368, 0.3553, 0.6303, 0.4107, 0.6735, 0.376, 0.6782, 0.3746, 0.6728, 0.408, 0.663, 0.3983, 0.6502, 0.3638, 0.6577, 0.3553, 0.6303, 0.3903, 0.6244, 0.4427, 0.6678, 0.4107, 0.6735, 0.408, 0.663, 0.4387, 0.6526, 0.2949, 0.5947, 0.2615, 0.589, 0.2668, 0.5792, 0.2976, 0.5897, 0.3198, 0.6368, 0.2852, 0.6438, 0.2776, 0.6168, 0.3121, 0.6093, 0.3746, 0.6728, 0.3399, 0.6816, 0.3719, 0.6678, 0.3296, 0.6021, 0.2949, 0.5947, 0.2976, 0.5897, 0.3553, 0.6303, 0.3198, 0.6368, 0.3121, 0.6093, 0.3477, 0.6033, 0.408, 0.663, 0.3746, 0.6728, 0.3719, 0.6678, 0.4026, 0.6532, 0.3903, 0.6244, 0.3553, 0.6303, 0.3477, 0.6033, 0.3831, 0.5989, 0.4387, 0.6526, 0.408, 0.663, 0.4026, 0.6532, 0.431, 0.6383, 0.4235, 0.6193, 0.3903, 0.6244, 0.3831, 0.5989, 0.417, 0.5964, 0.4657, 0.6419, 0.4387, 0.6526, 0.431, 0.6383, 0.4558, 0.6237, 0.4535, 0.6154, 0.4235, 0.6193, 0.417, 0.5964, 0.4481, 0.5959, 0.224, 0.6578, 0.1997, 0.6644, 0.1942, 0.6449, 0.2175, 0.6349, 0.4794, 0.6126, 0.4535, 0.6154, 0.4481, 0.5959, 0.4751, 0.5973, 0.2529, 0.6509, 0.224, 0.6578, 0.2175, 0.6349, 0.2457, 0.6254, 0.2615, 0.589, 0.2308, 0.5852, 0.2385, 0.5709, 0.2668, 0.5792, 0.2852, 0.6438, 0.2529, 0.6509, 0.2457, 0.6254, 0.2776, 0.6168, 0.4481, 0.5959, 0.417, 0.5964, 0.4115, 0.5747, 0.4434, 0.5774, 0.4762, 0.6099, 0.4558, 0.6237, 0.4415, 0.6073, 0.4594, 0.5906, 0.4751, 0.5973, 0.4481, 0.5959, 0.4434, 0.5774, 0.4714, 0.5828, 0.2457, 0.6254, 0.2175, 0.6349, 0.2121, 0.6132, 0.2396, 0.6013, 0.2668, 0.5792, 0.2385, 0.5709, 0.2498, 0.558, 0.2746, 0.5703, 0.2776, 0.6168, 0.2457, 0.6254, 0.2396, 0.6013, 0.2712, 0.5912, 0.2976, 0.5897, 0.2668, 0.5792, 0.2746, 0.5703, 0.3015, 0.5852, 0.3121, 0.6093, 0.2776, 0.6168, 0.2712, 0.5912, 0.3055, 0.5832, 0.3719, 0.6678, 0.3399, 0.6816, 0.368, 0.6633, 0.3296, 0.6021, 0.2976, 0.5897, 0.3015, 0.5852, 0.3477, 0.6033, 0.3121, 0.6093, 0.3055, 0.5832, 0.3412, 0.5777, 0.4026, 0.6532, 0.3719, 0.6678, 0.368, 0.6633, 0.3949, 0.6443, 0.3831, 0.5989, 0.3477, 0.6033, 0.3412, 0.5777, 0.377, 0.5748, 0.431, 0.6383, 0.4026, 0.6532, 0.3949, 0.6443, 0.4197, 0.6254, 0.417, 0.5964, 0.3831, 0.5989, 0.377, 0.5748, 0.4115, 0.5747, 0.4558, 0.6237, 0.431, 0.6383, 0.4197, 0.6254, 0.4415, 0.6073, 0.368, 0.6633, 0.3399, 0.6816, 0.3629, 0.6594, 0.3296, 0.6021, 0.3015, 0.5852, 0.3066, 0.5813, 0.3412, 0.5777, 0.3055, 0.5832, 0.3003, 0.5596, 0.3362, 0.5545, 0.3949, 0.6443, 0.368, 0.6633, 0.3629, 0.6594, 0.385, 0.6367, 0.377, 0.5748, 0.3412, 0.5777, 0.3362, 0.5545, 0.3723, 0.553, 0.4197, 0.6254, 0.3949, 0.6443, 0.385, 0.6367, 0.4054, 0.6144, 0.4115, 0.5747, 0.377, 0.5748, 0.3723, 0.553, 0.4073, 0.5551, 0.4415, 0.6073, 0.4197, 0.6254, 0.4054, 0.6144, 0.4233, 0.5933, 0.4434, 0.5774, 0.4115, 0.5747, 0.4073, 0.5551, 0.4398, 0.5607, 0.4594, 0.5906, 0.4415, 0.6073, 0.4233, 0.5933, 0.4379, 0.5742, 0.2498, 0.558, 0.228, 0.5487, 0.2462, 0.5348, 0.2641, 0.547, 0.2396, 0.6013, 0.2121, 0.6132, 0.2078, 0.5936, 0.2349, 0.5795, 0.2746, 0.5703, 0.2498, 0.558, 0.2641, 0.547, 0.2844, 0.5627, 0.2712, 0.5912, 0.2396, 0.6013, 0.2349, 0.5795, 0.2661, 0.568, 0.3015, 0.5852, 0.2746, 0.5703, 0.2844, 0.5627, 0.3066, 0.5813, 0.3055, 0.5832, 0.2712, 0.5912, 0.2661, 0.568, 0.3003, 0.5596, 0.4379, 0.5742, 0.4233, 0.5933, 0.4019, 0.5824, 0.4128, 0.5613, 0.2641, 0.547, 0.2462, 0.5348, 0.2676, 0.5238, 0.2809, 0.5384, 0.4488, 0.5579, 0.4379, 0.5742, 0.4128, 0.5613, 0.4209, 0.5436, 0.2844, 0.5627, 0.2641, 0.547, 0.2809, 0.5384, 0.296, 0.5568, 0.2661, 0.568, 0.2349, 0.5795, 0.2317, 0.5608, 0.2627, 0.5482, 0.3066, 0.5813, 0.2844, 0.5627, 0.296, 0.5568, 0.3125, 0.5783, 0.3003, 0.5596, 0.2661, 0.568, 0.2627, 0.5482, 0.2968, 0.5393, 0.3629, 0.6594, 0.3399, 0.6816, 0.357, 0.6564, 0.3296, 0.6021, 0.3066, 0.5813, 0.3125, 0.5783, 0.3362, 0.5545, 0.3003, 0.5596, 0.2968, 0.5393, 0.3328, 0.5346, 0.385, 0.6367, 0.3629, 0.6594, 0.357, 0.6564, 0.3734, 0.6308, 0.3723, 0.553, 0.3362, 0.5545, 0.3328, 0.5346, 0.3691, 0.5343, 0.4054, 0.6144, 0.385, 0.6367, 0.3734, 0.6308, 0.3886, 0.6058, 0.4073, 0.5551, 0.3723, 0.553, 0.3691, 0.5343, 0.4044, 0.5382, 0.4233, 0.5933, 0.4054, 0.6144, 0.3886, 0.6058, 0.4019, 0.5824, 0.4398, 0.5607, 0.4073, 0.5551, 0.4044, 0.5382, 0.4373, 0.5464, 0.3328, 0.5346, 0.2968, 0.5393, 0.2951, 0.5232, 0.3311, 0.5188, 0.3734, 0.6308, 0.357, 0.6564, 0.3504, 0.6543, 0.3606, 0.6267, 0.3691, 0.5343, 0.3328, 0.5346, 0.3311, 0.5188, 0.3675, 0.5194, 0.3886, 0.6058, 0.3734, 0.6308, 0.3606, 0.6267, 0.3699, 0.5999, 0.4044, 0.5382, 0.3691, 0.5343, 0.3675, 0.5194, 0.4029, 0.5248, 0.4019, 0.5824, 0.3886, 0.6058, 0.3699, 0.5999, 0.3781, 0.5748, 0.4373, 0.5464, 0.4044, 0.5382, 0.4029, 0.5248, 0.4361, 0.535, 0.4128, 0.5613, 0.4019, 0.5824, 0.3781, 0.5748, 0.3848, 0.5525, 0.2809, 0.5384, 0.2676, 0.5238, 0.2914, 0.5163, 0.2996, 0.5325, 0.4209, 0.5436, 0.4128, 0.5613, 0.3848, 0.5525, 0.3898, 0.5337, 0.296, 0.5568, 0.2809, 0.5384, 0.2996, 0.5325, 0.3089, 0.5527, 0.2627, 0.5482, 0.2317, 0.5608, 0.2301, 0.5459, 0.261, 0.5324, 0.3125, 0.5783, 0.296, 0.5568, 0.3089, 0.5527, 0.319, 0.5762, 0.2968, 0.5393, 0.2627, 0.5482, 0.261, 0.5324, 0.2951, 0.5232, 0.357, 0.6564, 0.3399, 0.6816, 0.3504, 0.6543, 0.3296, 0.6021, 0.3125, 0.5783, 0.319, 0.5762, 0.2996, 0.5325, 0.2914, 0.5163, 0.3167, 0.5124, 0.3194, 0.5295, 0.3898, 0.5337, 0.3848, 0.5525, 0.3551, 0.5479, 0.3568, 0.5287, 0.3089, 0.5527, 0.2996, 0.5325, 0.3194, 0.5295, 0.3226, 0.5506, 0.3928, 0.5193, 0.3898, 0.5337, 0.3568, 0.5287, 0.3578, 0.5139, 0.319, 0.5762, 0.3089, 0.5527, 0.3226, 0.5506, 0.326, 0.5752, 0.2951, 0.5232, 0.261, 0.5324, 0.2611, 0.5212, 0.2952, 0.5119, 0.3504, 0.6543, 0.3399, 0.6816, 0.3435, 0.6532, 0.3296, 0.6021, 0.319, 0.5762, 0.326, 0.5752, 0.3311, 0.5188, 0.2951, 0.5232, 0.2952, 0.5119, 0.3312, 0.5077, 0.3606, 0.6267, 0.3504, 0.6543, 0.3435, 0.6532, 0.3469, 0.6246, 0.3675, 0.5194, 0.3311, 0.5188, 0.3312, 0.5077, 0.3676, 0.5089, 0.3699, 0.5999, 0.3606, 0.6267, 0.3469, 0.6246, 0.35, 0.5969, 0.4029, 0.5248, 0.3675, 0.5194, 0.3676, 0.5089, 0.403, 0.5154, 0.3781, 0.5748, 0.3699, 0.5999, 0.35, 0.5969, 0.3528, 0.571, 0.2914, 0.5163, 0.2847, 0.5048, 0.3144, 0.5002, 0.3167, 0.5124, 0.3848, 0.5525, 0.3781, 0.5748, 0.3528, 0.571, 0.3551, 0.5479, 0.3469, 0.6246, 0.3435, 0.6532, 0.3364, 0.6532, 0.333, 0.6246, 0.3676, 0.5089, 0.3312, 0.5077, 0.3331, 0.5017, 0.3694, 0.5032, 0.35, 0.5969, 0.3469, 0.6246, 0.333, 0.6246, 0.3298, 0.5969, 0.3144, 0.5002, 0.3127, 0.4933, 0.3464, 0.4933, 0.3447, 0.5002, 0.3528, 0.571, 0.35, 0.5969, 0.3298, 0.5969, 0.327, 0.571, 0.3167, 0.5124, 0.3144, 0.5002, 0.3447, 0.5002, 0.3424, 0.5124, 0.3551, 0.5479, 0.3528, 0.571, 0.327, 0.571, 0.3248, 0.5479, 0.3194, 0.5295, 0.3167, 0.5124, 0.3424, 0.5124, 0.3397, 0.5295, 0.3568, 0.5287, 0.3551, 0.5479, 0.3248, 0.5479, 0.3231, 0.5287, 0.3226, 0.5506, 0.3194, 0.5295, 0.3397, 0.5295, 0.3365, 0.5506, 0.3578, 0.5139, 0.3568, 0.5287, 0.3231, 0.5287, 0.3221, 0.5139, 0.326, 0.5752, 0.3226, 0.5506, 0.3365, 0.5506, 0.3331, 0.5752, 0.3581, 0.5042, 0.3578, 0.5139, 0.3221, 0.5139, 0.3217, 0.5042, 0.3435, 0.6532, 0.3399, 0.6816, 0.3364, 0.6532, 0.3296, 0.6021, 0.326, 0.5752, 0.3331, 0.5752, 0.3312, 0.5077, 0.2952, 0.5119, 0.2972, 0.5057, 0.3331, 0.5017, 0.3231, 0.5287, 0.3248, 0.5479, 0.2951, 0.5525, 0.2901, 0.5337, 0.3365, 0.5506, 0.3397, 0.5295, 0.3595, 0.5325, 0.3502, 0.5527, 0.3221, 0.5139, 0.3231, 0.5287, 0.2901, 0.5337, 0.287, 0.5193, 0.3331, 0.5752, 0.3365, 0.5506, 0.3502, 0.5527, 0.3401, 0.5762, 0.3217, 0.5042, 0.3221, 0.5139, 0.287, 0.5193, 0.286, 0.5097, 0.3364, 0.6532, 0.3399, 0.6816, 0.3294, 0.6543, 0.3296, 0.6021, 0.3331, 0.5752, 0.3401, 0.5762, 0.3221, 0.5, 0.3217, 0.5042, 0.286, 0.5097, 0.287, 0.5053, 0.333, 0.6246, 0.3364, 0.6532, 0.3294, 0.6543, 0.3193, 0.6267, 0.3464, 0.4933, 0.3474, 0.492, 0.3825, 0.4973, 0.3794, 0.4984, 0.3298, 0.5969, 0.333, 0.6246, 0.3193, 0.6267, 0.31, 0.5999, 0.3447, 0.5002, 0.3464, 0.4933, 0.3794, 0.4984, 0.3744, 0.5048, 0.327, 0.571, 0.3298, 0.5969, 0.31, 0.5999, 0.3018, 0.5748, 0.3424, 0.5124, 0.3447, 0.5002, 0.3744, 0.5048, 0.3677, 0.5163, 0.3248, 0.5479, 0.327, 0.571, 0.3018, 0.5748, 0.2951, 0.5525, 0.3397, 0.5295, 0.3424, 0.5124, 0.3677, 0.5163, 0.3595, 0.5325, 0.3187, 0.4952, 0.3548, 0.4936, 0.3495, 0.4983, 0.3138, 0.4996, 0.31, 0.5999, 0.3193, 0.6267, 0.3064, 0.6308, 0.2913, 0.6058, 0.3744, 0.5048, 0.3794, 0.4984, 0.4105, 0.5082, 0.4024, 0.5136, 0.3018, 0.5748, 0.31, 0.5999, 0.2913, 0.6058, 0.278, 0.5824, 0.3677, 0.5163, 0.3744, 0.5048, 0.4024, 0.5136, 0.3915, 0.5238, 0.2951, 0.5525, 0.3018, 0.5748, 0.278, 0.5824, 0.2671, 0.5613, 0.3595, 0.5325, 0.3677, 0.5163, 0.3915, 0.5238, 0.3782, 0.5384, 0.2901, 0.5337, 0.2951, 0.5525, 0.2671, 0.5613, 0.259, 0.5436, 0.3502, 0.5527, 0.3595, 0.5325, 0.3782, 0.5384, 0.3631, 0.5568, 0.287, 0.5193, 0.2901, 0.5337, 0.259, 0.5436, 0.254, 0.5297, 0.3401, 0.5762, 0.3502, 0.5527, 0.3631, 0.5568, 0.3467, 0.5783, 0.286, 0.5097, 0.287, 0.5193, 0.254, 0.5297, 0.2523, 0.5204, 0.3294, 0.6543, 0.3399, 0.6816, 0.3228, 0.6564, 0.3296, 0.6021, 0.3401, 0.5762, 0.3467, 0.5783, 0.3548, 0.4936, 0.3906, 0.4977, 0.3853, 0.5024, 0.3495, 0.4983, 0.3193, 0.6267, 0.3294, 0.6543, 0.3228, 0.6564, 0.3064, 0.6308, 0.3631, 0.5568, 0.3782, 0.5384, 0.3951, 0.547, 0.3747, 0.5627, 0.254, 0.5297, 0.259, 0.5436, 0.231, 0.5579, 0.2243, 0.5449, 0.3467, 0.5783, 0.3631, 0.5568, 0.3747, 0.5627, 0.3526, 0.5813, 0.3853, 0.5024, 0.4196, 0.5118, 0.413, 0.5216, 0.3785, 0.5124, 0.3228, 0.6564, 0.3399, 0.6816, 0.3169, 0.6594, 0.3296, 0.6021, 0.3467, 0.5783, 0.3526, 0.5813, 0.3495, 0.4983, 0.3853, 0.5024, 0.3785, 0.5124, 0.3429, 0.5081, 0.3064, 0.6308, 0.3228, 0.6564, 0.3169, 0.6594, 0.2948, 0.6367, 0.3138, 0.4996, 0.3495, 0.4983, 0.3429, 0.5081, 0.3076, 0.5089, 0.2913, 0.6058, 0.3064, 0.6308, 0.2948, 0.6367, 0.2744, 0.6144, 0.2793, 0.5063, 0.3138, 0.4996, 0.3076, 0.5089, 0.2737, 0.5146, 0.278, 0.5824, 0.2913, 0.6058, 0.2744, 0.6144, 0.2566, 0.5933, 0.3915, 0.5238, 0.4024, 0.5136, 0.4276, 0.5265, 0.4129, 0.5348, 0.2671, 0.5613, 0.278, 0.5824, 0.2566, 0.5933, 0.2419, 0.5742, 0.3782, 0.5384, 0.3915, 0.5238, 0.4129, 0.5348, 0.3951, 0.547, 0.259, 0.5436, 0.2671, 0.5613, 0.2419, 0.5742, 0.231, 0.5579, 0.2737, 0.5146, 0.3076, 0.5089, 0.3003, 0.5227, 0.2672, 0.5271, 0.2566, 0.5933, 0.2744, 0.6144, 0.2601, 0.6254, 0.2383, 0.6073, 0.4129, 0.5348, 0.4276, 0.5265, 0.449, 0.5429, 0.4311, 0.5487, 0.2419, 0.5742, 0.2566, 0.5933, 0.2383, 0.6073, 0.2205, 0.5906, 0.3951, 0.547, 0.4129, 0.5348, 0.4311, 0.5487, 0.4094, 0.558, 0.231, 0.5579, 0.2419, 0.5742, 0.2205, 0.5906, 0.2072, 0.5761, 0.3747, 0.5627, 0.3951, 0.547, 0.4094, 0.558, 0.3845, 0.5703, 0.413, 0.5216, 0.445, 0.5354, 0.4377, 0.5492, 0.4053, 0.5363, 0.3526, 0.5813, 0.3747, 0.5627, 0.3845, 0.5703, 0.3576, 0.5852, 0.3785, 0.5124, 0.413, 0.5216, 0.4053, 0.5363, 0.3707, 0.5274, 0.3169, 0.6594, 0.3399, 0.6816, 0.3119, 0.6633, 0.3296, 0.6021, 0.3526, 0.5813, 0.3576, 0.5852, 0.3429, 0.5081, 0.3785, 0.5124, 0.3707, 0.5274, 0.3352, 0.5228, 0.2948, 0.6367, 0.3169, 0.6594, 0.3119, 0.6633, 0.285, 0.6443, 0.3076, 0.5089, 0.3429, 0.5081, 0.3352, 0.5228, 0.3003, 0.5227, 0.2744, 0.6144, 0.2948, 0.6367, 0.285, 0.6443, 0.2601, 0.6254, 0.3576, 0.5852, 0.3845, 0.5703, 0.3923, 0.5792, 0.3615, 0.5897, 0.3707, 0.5274, 0.4053, 0.5363, 0.3967, 0.5552, 0.3619, 0.5466, 0.3119, 0.6633, 0.3399, 0.6816, 0.308, 0.6678, 0.3296, 0.6021, 0.3576, 0.5852, 0.3615, 0.5897, 0.3352, 0.5228, 0.3707, 0.5274, 0.3619, 0.5466, 0.3266, 0.5416, 0.285, 0.6443, 0.3119, 0.6633, 0.308, 0.6678, 0.2772, 0.6532, 0.3003, 0.5227, 0.3352, 0.5228, 0.3266, 0.5416, 0.2922, 0.5404, 0.2601, 0.6254, 0.285, 0.6443, 0.2772, 0.6532, 0.2489, 0.6383, 0.2672, 0.5271, 0.3003, 0.5227, 0.2922, 0.5404, 0.2599, 0.5431, 0.2383, 0.6073, 0.2601, 0.6254, 0.2489, 0.6383, 0.224, 0.6237, 0.4311, 0.5487, 0.449, 0.5429, 0.4658, 0.5622, 0.4455, 0.5651, 0.2205, 0.5906, 0.2383, 0.6073, 0.224, 0.6237, 0.2037, 0.6099, 0.4094, 0.558, 0.4311, 0.5487, 0.4455, 0.5651, 0.4206, 0.5709, 0.4377, 0.5492, 0.4667, 0.5656, 0.4594, 0.5816, 0.4296, 0.567, 0.3845, 0.5703, 0.4094, 0.558, 0.4206, 0.5709, 0.3923, 0.5792, 0.4053, 0.5363, 0.4377, 0.5492, 0.4296, 0.567, 0.3967, 0.5552, 0.224, 0.6237, 0.2489, 0.6383, 0.2411, 0.6526, 0.2142, 0.6419, 0.231, 0.5494, 0.2599, 0.5431, 0.2522, 0.562, 0.2245, 0.5655, 0.4594, 0.5816, 0.4849, 0.5984, 0.4784, 0.6146, 0.4517, 0.6006, 0.4206, 0.5709, 0.4455, 0.5651, 0.4553, 0.5834, 0.4284, 0.5852, 0.4296, 0.567, 0.4594, 0.5816, 0.4517, 0.6006, 0.421, 0.5881, 0.3923, 0.5792, 0.4206, 0.5709, 0.4284, 0.5852, 0.3976, 0.589, 0.3967, 0.5552, 0.4296, 0.567, 0.421, 0.5881, 0.3876, 0.5776, 0.3615, 0.5897, 0.3923, 0.5792, 0.3976, 0.589, 0.3643, 0.5947, 0.3619, 0.5466, 0.3967, 0.5552, 0.3876, 0.5776, 0.3527, 0.5694, 0.308, 0.6678, 0.3399, 0.6816, 0.3052, 0.6728, 0.3296, 0.6021, 0.3615, 0.5897, 0.3643, 0.5947, 0.3266, 0.5416, 0.3619, 0.5466, 0.3527, 0.5694, 0.3176, 0.564, 0.2772, 0.6532, 0.308, 0.6678, 0.3052, 0.6728, 0.2719, 0.663, 0.2922, 0.5404, 0.3266, 0.5416, 0.3176, 0.564, 0.2836, 0.5615, 0.2489, 0.6383, 0.2772, 0.6532, 0.2719, 0.663, 0.2411, 0.6526, 0.2599, 0.5431, 0.2922, 0.5404, 0.2836, 0.5615, 0.2522, 0.562, 0.3527, 0.5694, 0.3876, 0.5776, 0.3784, 0.6026, 0.3432, 0.595, 0.3052, 0.6728, 0.3399, 0.6816, 0.3038, 0.6782, 0.3296, 0.6021, 0.3643, 0.5947, 0.3656, 0.6001, 0.3176, 0.564, 0.3527, 0.5694, 0.3432, 0.595, 0.3083, 0.5891, 0.2719, 0.663, 0.3052, 0.6728, 0.3038, 0.6782, 0.2692, 0.6735, 0.2836, 0.5615, 0.3176, 0.564, 0.3083, 0.5891, 0.2749, 0.5851, 0.2411, 0.6526, 0.2719, 0.663, 0.2692, 0.6735, 0.2372, 0.6678, 0.2522, 0.562, 0.2836, 0.5615, 0.2749, 0.5851, 0.2444, 0.5833, 0.2142, 0.6419, 0.2411, 0.6526, 0.2372, 0.6678, 0.2092, 0.6612, 0.2245, 0.5655, 0.2522, 0.562, 0.2444, 0.5833, 0.2178, 0.5836, 0.4517, 0.6006, 0.4784, 0.6146, 0.4717, 0.6326, 0.4439, 0.6218, 0.4284, 0.5852, 0.4553, 0.5834, 0.4603, 0.6027, 0.4323, 0.6004, 0.421, 0.5881, 0.4517, 0.6006, 0.4439, 0.6218, 0.4123, 0.6116, 0.3976, 0.589, 0.4284, 0.5852, 0.4323, 0.6004, 0.4003, 0.5995, 0.3876, 0.5776, 0.421, 0.5881, 0.4123, 0.6116, 0.3784, 0.6026, 0.3643, 0.5947, 0.3976, 0.589, 0.4003, 0.5995, 0.3656, 0.6001, 0.2178, 0.5836, 0.2444, 0.5833, 0.2367, 0.6059, 0.2113, 0.6029, 0.4439, 0.6218, 0.4717, 0.6326, 0.4652, 0.6519, 0.4362, 0.6445, 0.4323, 0.6004, 0.4603, 0.6027, 0.4603, 0.6224, 0.4323, 0.6159, 0.4123, 0.6116, 0.4439, 0.6218, 0.4362, 0.6445, 0.4038, 0.6368, 0.4003, 0.5995, 0.4323, 0.6004, 0.4323, 0.6159, 0.4003, 0.6102, 0.3784, 0.6026, 0.4123, 0.6116, 0.4038, 0.6368, 0.3693, 0.6293, 0.3656, 0.6001, 0.4003, 0.5995, 0.4003, 0.6102, 0.3656, 0.6055, 0.3432, 0.595, 0.3784, 0.6026, 0.3693, 0.6293, 0.334, 0.6222, 0.3038, 0.6782, 0.3399, 0.6816, 0.3038, 0.6836, 0.3296, 0.6021, 0.3656, 0.6001, 0.3656, 0.6055, 0.3083, 0.5891, 0.3432, 0.595, 0.334, 0.6222, 0.2993, 0.6158, 0.2692, 0.6735, 0.3038, 0.6782, 0.3038, 0.6836, 0.2692, 0.6842, 0.2749, 0.5851, 0.3083, 0.5891, 0.2993, 0.6158, 0.2664, 0.6103, 0.2372, 0.6678, 0.2692, 0.6735, 0.2692, 0.6842, 0.2372, 0.6833, 0.2444, 0.5833, 0.2749, 0.5851, 0.2664, 0.6103, 0.2367, 0.6059, 0.2092, 0.6612, 0.2372, 0.6678, 0.2372, 0.6833, 0.2092, 0.681, 0.3038, 0.6836, 0.3399, 0.6816, 0.3052, 0.6889, 0.3296, 0.6021, 0.3656, 0.6055, 0.3643, 0.6109, 0.2993, 0.6158, 0.334, 0.6222, 0.3254, 0.6502, 0.2908, 0.6432, 0.2692, 0.6842, 0.3038, 0.6836, 0.3052, 0.6889, 0.2719, 0.6946, 0.2664, 0.6103, 0.2993, 0.6158, 0.2908, 0.6432, 0.2584, 0.6361, 0.2372, 0.6833, 0.2692, 0.6842, 0.2719, 0.6946, 0.2411, 0.6985, 0.2367, 0.6059, 0.2664, 0.6103, 0.2584, 0.6361, 0.2295, 0.6292, 0.2092, 0.681, 0.2372, 0.6833, 0.2411, 0.6985, 0.2142, 0.7003, 0.2113, 0.6029, 0.2367, 0.6059, 0.2295, 0.6292, 0.2052, 0.6226, 0.4362, 0.6445, 0.4652, 0.6519, 0.4591, 0.6716, 0.429, 0.6677, 0.4323, 0.6159, 0.4603, 0.6224, 0.4553, 0.6418, 0.4284, 0.6311, 0.4038, 0.6368, 0.4362, 0.6445, 0.429, 0.6677, 0.3958, 0.6626, 0.4003, 0.6102, 0.4323, 0.6159, 0.4284, 0.6311, 0.3976, 0.6206, 0.3693, 0.6293, 0.4038, 0.6368, 0.3958, 0.6626, 0.3608, 0.6567, 0.3656, 0.6055, 0.4003, 0.6102, 0.3976, 0.6206, 0.3643, 0.6109, 0.334, 0.6222, 0.3693, 0.6293, 0.3608, 0.6567, 0.3254, 0.6502, 0.429, 0.6677, 0.4591, 0.6716, 0.4536, 0.6911, 0.4226, 0.6906, 0.4284, 0.6311, 0.4553, 0.6418, 0.4455, 0.66, 0.4206, 0.6454, 0.3958, 0.6626, 0.429, 0.6677, 0.4226, 0.6906, 0.3887, 0.6881, 0.3976, 0.6206, 0.4284, 0.6311, 0.4206, 0.6454, 0.3923, 0.6305, 0.3608, 0.6567, 0.3958, 0.6626, 0.3887, 0.6881, 0.3532, 0.6837, 0.3643, 0.6109, 0.3976, 0.6206, 0.3923, 0.6305, 0.3615, 0.6159, 0.3254, 0.6502, 0.3608, 0.6567, 0.3532, 0.6837, 0.3176, 0.6777, 0.3052, 0.6889, 0.3399, 0.6816, 0.308, 0.694, 0.3296, 0.6021, 0.3643, 0.6109, 0.3615, 0.6159, 0.2908, 0.6432, 0.3254, 0.6502, 0.3176, 0.6777, 0.2832, 0.6702, 0.2719, 0.6946, 0.3052, 0.6889, 0.308, 0.694, 0.2772, 0.7045, 0.2584, 0.6361, 0.2908, 0.6432, 0.2832, 0.6702, 0.2513, 0.6616, 0.2411, 0.6985, 0.2719, 0.6946, 0.2772, 0.7045, 0.2489, 0.7128, 0.2295, 0.6292, 0.2584, 0.6361, 0.2513, 0.6616, 0.2231, 0.6521, 0.4591, 0.6716, 0.4849, 0.6744, 0.4806, 0.6897, 0.4536, 0.6911, 0.2052, 0.6226, 0.2295, 0.6292, 0.2231, 0.6521, 0.1997, 0.6421, 0.2832, 0.6702, 0.3176, 0.6777, 0.311, 0.7038, 0.2767, 0.6958, 0.2772, 0.7045, 0.308, 0.694, 0.3119, 0.6985, 0.285, 0.7134, 0.2513, 0.6616, 0.2832, 0.6702, 0.2767, 0.6958, 0.2452, 0.6857, 0.2489, 0.7128, 0.2772, 0.7045, 0.285, 0.7134, 0.2601, 0.7257, 0.2231, 0.6521, 0.2513, 0.6616, 0.2452, 0.6857, 0.2176, 0.6738, 0.4536, 0.6911, 0.4806, 0.6897, 0.477, 0.7042, 0.449, 0.7096, 0.4455, 0.66, 0.4658, 0.6738, 0.449, 0.693, 0.4311, 0.6764, 0.4226, 0.6906, 0.4536, 0.6911, 0.449, 0.7096, 0.4171, 0.7123, 0.4206, 0.6454, 0.4455, 0.66, 0.4311, 0.6764, 0.4094, 0.6583, 0.3887, 0.6881, 0.4226, 0.6906, 0.4171, 0.7123, 0.3826, 0.7122, 0.3923, 0.6305, 0.4206, 0.6454, 0.4094, 0.6583, 0.3845, 0.6394, 0.3532, 0.6837, 0.3887, 0.6881, 0.3826, 0.7122, 0.3468, 0.7093, 0.3615, 0.6159, 0.3923, 0.6305, 0.3845, 0.6394, 0.3576, 0.6204, 0.3176, 0.6777, 0.3532, 0.6837, 0.3468, 0.7093, 0.311, 0.7038, 0.308, 0.694, 0.3399, 0.6816, 0.3119, 0.6985, 0.3296, 0.6021, 0.3615, 0.6159, 0.3576, 0.6204, 0.4094, 0.6583, 0.4311, 0.6764, 0.4129, 0.6903, 0.3951, 0.6692, 0.3826, 0.7122, 0.4171, 0.7123, 0.4128, 0.7319, 0.3778, 0.734, 0.3845, 0.6394, 0.4094, 0.6583, 0.3951, 0.6692, 0.3747, 0.6469, 0.3468, 0.7093, 0.3826, 0.7122, 0.3778, 0.734, 0.3417, 0.7325, 0.3576, 0.6204, 0.3845, 0.6394, 0.3747, 0.6469, 0.3526, 0.6243, 0.311, 0.7038, 0.3468, 0.7093, 0.3417, 0.7325, 0.3059, 0.7274, 0.3119, 0.6985, 0.3399, 0.6816, 0.3169, 0.7023, 0.3296, 0.6021, 0.3576, 0.6204, 0.3526, 0.6243, 0.2767, 0.6958, 0.311, 0.7038, 0.3059, 0.7274, 0.2717, 0.719, 0.285, 0.7134, 0.3119, 0.6985, 0.3169, 0.7023, 0.2948, 0.7209, 0.2452, 0.6857, 0.2767, 0.6958, 0.2717, 0.719, 0.2404, 0.7075, 0.2601, 0.7257, 0.285, 0.7134, 0.2948, 0.7209, 0.2744, 0.7366, 0.2176, 0.6738, 0.2452, 0.6857, 0.2404, 0.7075, 0.2133, 0.6934, 0.2383, 0.7349, 0.2601, 0.7257, 0.2744, 0.7366, 0.2566, 0.7489, 0.4311, 0.6764, 0.449, 0.693, 0.4276, 0.7094, 0.4129, 0.6903, 0.4171, 0.7123, 0.449, 0.7096, 0.4453, 0.7263, 0.4128, 0.7319, 0.2404, 0.7075, 0.2717, 0.719, 0.2683, 0.7388, 0.2372, 0.7262, 0.2744, 0.7366, 0.2948, 0.7209, 0.3064, 0.7269, 0.2913, 0.7453, 0.4276, 0.7094, 0.4385, 0.7258, 0.4105, 0.7401, 0.4024, 0.7223, 0.2566, 0.7489, 0.2744, 0.7366, 0.2913, 0.7453, 0.278, 0.7598, 0.4129, 0.6903, 0.4276, 0.7094, 0.4024, 0.7223, 0.3915, 0.7013, 0.4128, 0.7319, 0.4453, 0.7263, 0.4429, 0.7406, 0.4099, 0.7488, 0.3951, 0.6692, 0.4129, 0.6903, 0.3915, 0.7013, 0.3782, 0.6778, 0.3778, 0.734, 0.4128, 0.7319, 0.4099, 0.7488, 0.3746, 0.7527, 0.3747, 0.6469, 0.3951, 0.6692, 0.3782, 0.6778, 0.3631, 0.6529, 0.3417, 0.7325, 0.3778, 0.734, 0.3746, 0.7527, 0.3383, 0.7524, 0.3526, 0.6243, 0.3747, 0.6469, 0.3631, 0.6529, 0.3467, 0.6273, 0.3059, 0.7274, 0.3417, 0.7325, 0.3383, 0.7524, 0.3024, 0.7477, 0.3169, 0.7023, 0.3399, 0.6816, 0.3228, 0.7054, 0.3296, 0.6021, 0.3526, 0.6243, 0.3467, 0.6273, 0.2717, 0.719, 0.3059, 0.7274, 0.3024, 0.7477, 0.2683, 0.7388, 0.2948, 0.7209, 0.3169, 0.7023, 0.3228, 0.7054, 0.3064, 0.7269, 0.3631, 0.6529, 0.3782, 0.6778, 0.3595, 0.6838, 0.3502, 0.6569, 0.3383, 0.7524, 0.3746, 0.7527, 0.373, 0.7676, 0.3366, 0.7682, 0.3467, 0.6273, 0.3631, 0.6529, 0.3502, 0.6569, 0.3401, 0.6294, 0.3024, 0.7477, 0.3383, 0.7524, 0.3366, 0.7682, 0.3007, 0.7638, 0.3228, 0.7054, 0.3399, 0.6816, 0.3294, 0.7074, 0.3296, 0.6021, 0.3467, 0.6273, 0.3401, 0.6294, 0.2683, 0.7388, 0.3024, 0.7477, 0.3007, 0.7638, 0.2666, 0.7546, 0.3064, 0.7269, 0.3228, 0.7054, 0.3294, 0.7074, 0.3193, 0.7309, 0.2372, 0.7262, 0.2683, 0.7388, 0.2666, 0.7546, 0.2356, 0.7411, 0.2913, 0.7453, 0.3064, 0.7269, 0.3193, 0.7309, 0.31, 0.7512, 0.4024, 0.7223, 0.4105, 0.7401, 0.3794, 0.75, 0.3744, 0.7312, 0.278, 0.7598, 0.2913, 0.7453, 0.31, 0.7512, 0.3018, 0.7674, 0.3915, 0.7013, 0.4024, 0.7223, 0.3744, 0.7312, 0.3677, 0.7089, 0.4099, 0.7488, 0.4429, 0.7406, 0.4416, 0.752, 0.4085, 0.7622, 0.3782, 0.6778, 0.3915, 0.7013, 0.3677, 0.7089, 0.3595, 0.6838, 0.3746, 0.7527, 0.4099, 0.7488, 0.4085, 0.7622, 0.373, 0.7676])
me_x.use_remesh_preserve_volume = False
me_x.use_remesh_preserve_attributes = False
me_x.use_mirror_vertex_groups = False
me_x.update()

# ---- objects
ob_x = bpy.data.objects.new('Куб', me_x)

# ---- transforms, parenting, visibility, modifiers, constraints
ob_x.location = (0.0, 0.0, 0.0)
ob_x.rotation_euler = (0.03377, 0.02863, -0.00799)
ob_x.lineart.crease_threshold = 0.0

# ---- collection membership
col_collection_1.objects.link(ob_x)

# ---- scene / render settings (as saved in the file)
scene.frame_start = 1; scene.frame_end = 100; scene.frame_set(100)
scene.render.engine = 'BLENDER_EEVEE_NEXT'
scene.render.resolution_percentage = 50
scene.render.dither_intensity = 0.0
scene.cycles.use_denoising = False
scene.cycles.samples = 128
scene.cycles.sampling_pattern = 'TABULATED_SOBOL'
scene.cycles.light_sampling_threshold = 0.0
scene.cycles.use_adaptive_sampling = False
scene.cycles.use_light_tree = False
scene.cycles.blur_glossy = 0.0
scene.cycles.sample_clamp_indirect = 0.0
scene.view_settings.view_transform = 'Standard'
bpy.context.view_layer.update()

# ---- added for rendering (the .blend has no active camera and no usable light): camera, sun
cam_auto = bpy.data.cameras.new('AutoCamera')
cam_auto.lens = 50.0
cam_auto.sensor_width = 36.0
cam_auto.clip_end = 1000.0
ob_auto_camera = bpy.data.objects.new('AutoCamera', cam_auto)
scene.collection.objects.link(ob_auto_camera)
ob_auto_camera.location = (4.69512, -5.75433, 5.33197)
ob_auto_camera.rotation_euler = (1.09748, -7.21219e-08, 0.694738)
scene.camera = ob_auto_camera
light_auto_sun = bpy.data.lights.new('AutoSun', 'SUN')
light_auto_sun.energy = 3.0
light_auto_sun.angle = 0.0523599
ob_auto_sun = bpy.data.objects.new('AutoSun', light_auto_sun)
scene.collection.objects.link(ob_auto_sun)
ob_auto_sun.rotation_euler = (0.872665, 0.174533, 0.523599)
bpy.context.view_layer.update()
